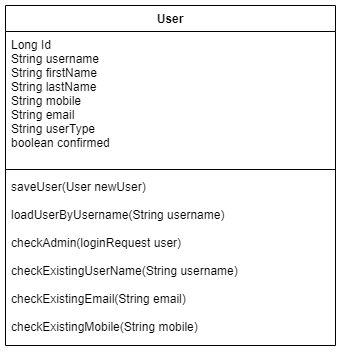

The diagram above was exported from draw.io. Its source (the exported page's mxGraphModel, read from the mxfile embedded in the PNG):
<mxGraphModel dx="868" dy="482" grid="1" gridSize="10" guides="1" tooltips="1" connect="1" arrows="1" fold="1" page="1" pageScale="1" pageWidth="850" pageHeight="1100" math="0" shadow="0">
  <root>
    <mxCell id="0" />
    <mxCell id="1" parent="0" />
    <mxCell id="sQpOCbyitToTsCGRiEER-14" value="User" style="swimlane;fontStyle=1;align=center;verticalAlign=top;childLayout=stackLayout;horizontal=1;startSize=26;horizontalStack=0;resizeParent=1;resizeParentMax=0;resizeLast=0;collapsible=1;marginBottom=0;" vertex="1" parent="1">
      <mxGeometry x="240" y="40" width="330" height="340" as="geometry" />
    </mxCell>
    <mxCell id="sQpOCbyitToTsCGRiEER-15" value="Long Id&#10;String username&#10;String firstName&#10;String lastName&#10;String mobile&#10;String email&#10;String userType&#10;boolean confirmed&#10;" style="text;strokeColor=none;fillColor=none;align=left;verticalAlign=top;spacingLeft=4;spacingRight=4;overflow=hidden;rotatable=0;points=[[0,0.5],[1,0.5]];portConstraint=eastwest;" vertex="1" parent="sQpOCbyitToTsCGRiEER-14">
      <mxGeometry y="26" width="330" height="134" as="geometry" />
    </mxCell>
    <mxCell id="sQpOCbyitToTsCGRiEER-16" value="" style="line;strokeWidth=1;fillColor=none;align=left;verticalAlign=middle;spacingTop=-1;spacingLeft=3;spacingRight=3;rotatable=0;labelPosition=right;points=[];portConstraint=eastwest;" vertex="1" parent="sQpOCbyitToTsCGRiEER-14">
      <mxGeometry y="160" width="330" height="8" as="geometry" />
    </mxCell>
    <mxCell id="sQpOCbyitToTsCGRiEER-17" value="saveUser(User newUser)&#10;&#10;loadUserByUsername(String username)&#10;&#10;checkAdmin(loginRequest user)&#10;&#10;checkExistingUserName(String username)&#10;&#10;checkExistingEmail(String email)&#10;&#10;checkExistingMobile(String mobile)" style="text;strokeColor=none;fillColor=none;align=left;verticalAlign=top;spacingLeft=4;spacingRight=4;overflow=hidden;rotatable=0;points=[[0,0.5],[1,0.5]];portConstraint=eastwest;" vertex="1" parent="sQpOCbyitToTsCGRiEER-14">
      <mxGeometry y="168" width="330" height="172" as="geometry" />
    </mxCell>
  </root>
</mxGraphModel>